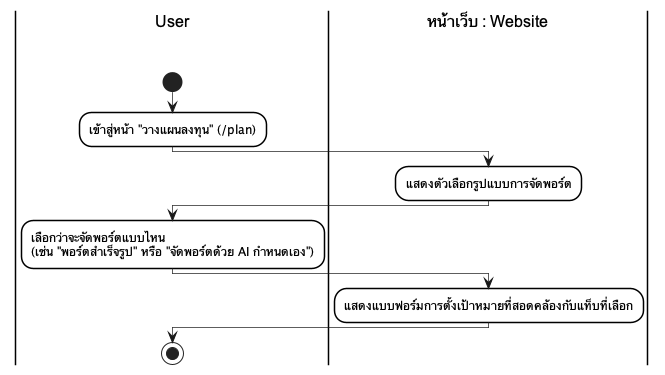

The diagram above was rendered by PlantUML. Its source (embedded in the PNG):
@startuml
skinparam monochrome true
skinparam shadowing false
skinparam backgroundcolor white
skinparam ranksep 50

skinparam SwimlaneBorderColor black
skinparam SwimlaneBorderThickness 1.5
skinparam SwimlaneBackgroundColor white
skinparam SwimlaneTitleBackgroundColor white
skinparam SwimlaneTitleFontColor black
skinparam SwimlaneTitleFontSize 16
skinparam SwimlaneTitleFontName Arial

skinparam ActivityBackgroundColor white
skinparam ActivityBorderColor black
skinparam ActivityBorderThickness 1.5
skinparam ArrowThickness 0.7

|User\n\n|
start
:เข้าสู่หน้า "วางแผนลงทุน" (/plan);
|หน้าเว็บ : Website\n\n|
:แสดงตัวเลือกรูปแบบการจัดพอร์ต;
|User\n\n|
:เลือกว่าจะจัดพอร์ตแบบไหน\n(เช่น "พอร์ตสำเร็จรูป" หรือ "จัดพอร์ตด้วย AI กำหนดเอง");
|หน้าเว็บ : Website\n\n|
:แสดงแบบฟอร์มการตั้งเป้าหมายที่สอดคล้องกับแท็บที่เลือก;
|User\n\n|
stop
@enduml